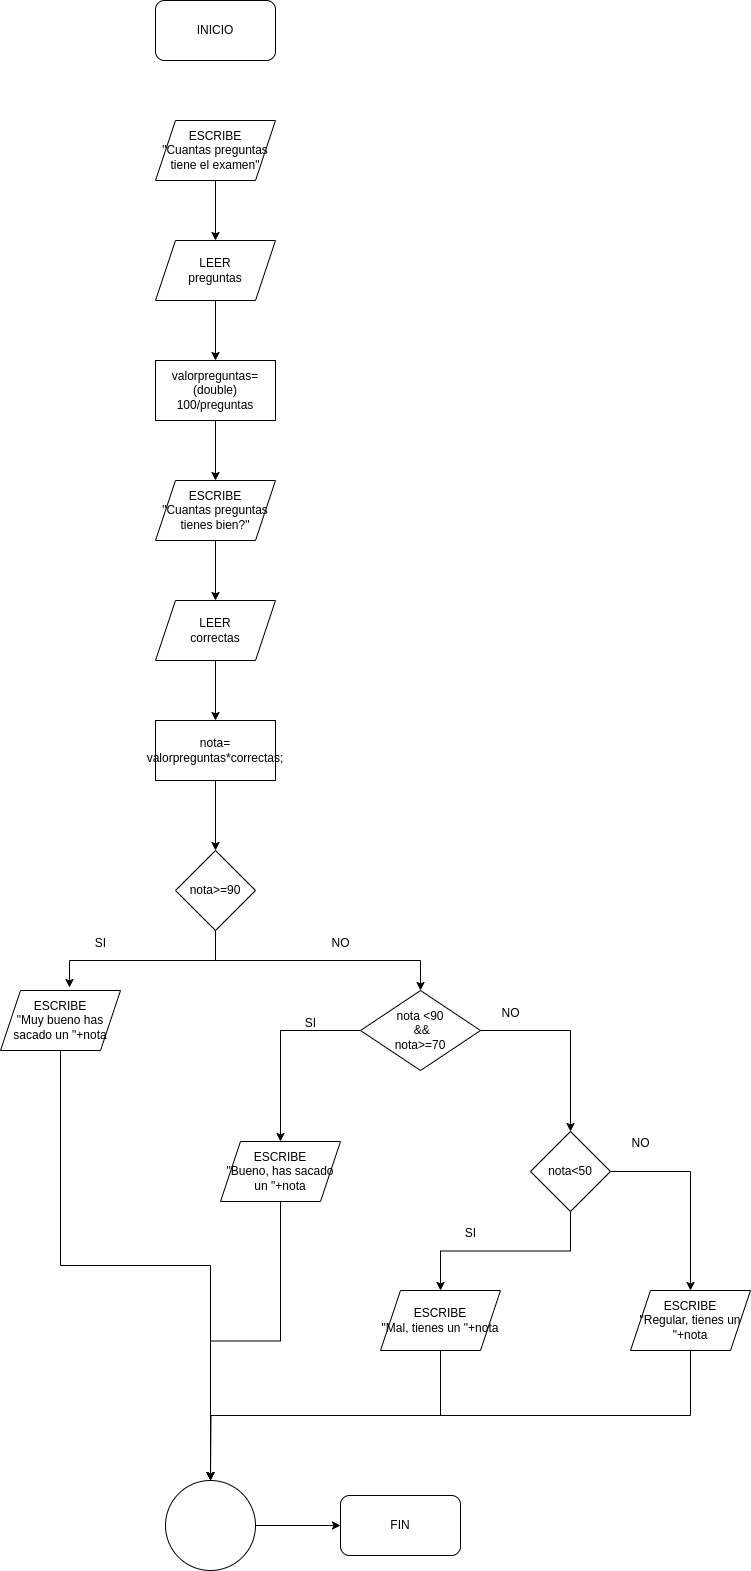

The diagram above was exported from draw.io. Its source (the exported page's mxGraphModel, read from the mxfile embedded in the PNG):
<mxGraphModel dx="1020" dy="1017" grid="1" gridSize="10" guides="1" tooltips="1" connect="1" arrows="1" fold="1" page="1" pageScale="1" pageWidth="1169" pageHeight="827" math="0" shadow="0">
  <root>
    <mxCell id="0" />
    <mxCell id="1" parent="0" />
    <mxCell id="rDkiweoEUgrR3tLf0id5-1" value="INICIO" style="rounded=1;whiteSpace=wrap;html=1;" vertex="1" parent="1">
      <mxGeometry x="525" y="40" width="120" height="60" as="geometry" />
    </mxCell>
    <mxCell id="rDkiweoEUgrR3tLf0id5-5" style="edgeStyle=orthogonalEdgeStyle;rounded=0;orthogonalLoop=1;jettySize=auto;html=1;exitX=0.5;exitY=1;exitDx=0;exitDy=0;entryX=0.5;entryY=0;entryDx=0;entryDy=0;" edge="1" parent="1" source="rDkiweoEUgrR3tLf0id5-2" target="rDkiweoEUgrR3tLf0id5-3">
      <mxGeometry relative="1" as="geometry" />
    </mxCell>
    <mxCell id="rDkiweoEUgrR3tLf0id5-2" value="ESCRIBE&lt;br&gt;&quot;Cuantas preguntas tiene el examen&quot;" style="shape=parallelogram;perimeter=parallelogramPerimeter;whiteSpace=wrap;html=1;fixedSize=1;" vertex="1" parent="1">
      <mxGeometry x="525" y="160" width="120" height="60" as="geometry" />
    </mxCell>
    <mxCell id="rDkiweoEUgrR3tLf0id5-6" style="edgeStyle=orthogonalEdgeStyle;rounded=0;orthogonalLoop=1;jettySize=auto;html=1;exitX=0.5;exitY=1;exitDx=0;exitDy=0;entryX=0.5;entryY=0;entryDx=0;entryDy=0;" edge="1" parent="1" source="rDkiweoEUgrR3tLf0id5-3" target="rDkiweoEUgrR3tLf0id5-4">
      <mxGeometry relative="1" as="geometry" />
    </mxCell>
    <mxCell id="rDkiweoEUgrR3tLf0id5-3" value="LEER&lt;br&gt;preguntas" style="shape=parallelogram;perimeter=parallelogramPerimeter;whiteSpace=wrap;html=1;fixedSize=1;" vertex="1" parent="1">
      <mxGeometry x="525" y="280" width="120" height="60" as="geometry" />
    </mxCell>
    <mxCell id="rDkiweoEUgrR3tLf0id5-8" style="edgeStyle=orthogonalEdgeStyle;rounded=0;orthogonalLoop=1;jettySize=auto;html=1;exitX=0.5;exitY=1;exitDx=0;exitDy=0;" edge="1" parent="1" source="rDkiweoEUgrR3tLf0id5-4" target="rDkiweoEUgrR3tLf0id5-7">
      <mxGeometry relative="1" as="geometry" />
    </mxCell>
    <mxCell id="rDkiweoEUgrR3tLf0id5-4" value="valorpreguntas=(double) 100/preguntas" style="rounded=0;whiteSpace=wrap;html=1;" vertex="1" parent="1">
      <mxGeometry x="525" y="400" width="120" height="60" as="geometry" />
    </mxCell>
    <mxCell id="rDkiweoEUgrR3tLf0id5-12" style="edgeStyle=orthogonalEdgeStyle;rounded=0;orthogonalLoop=1;jettySize=auto;html=1;exitX=0.5;exitY=1;exitDx=0;exitDy=0;" edge="1" parent="1" source="rDkiweoEUgrR3tLf0id5-7" target="rDkiweoEUgrR3tLf0id5-9">
      <mxGeometry relative="1" as="geometry" />
    </mxCell>
    <mxCell id="rDkiweoEUgrR3tLf0id5-7" value="ESCRIBE&lt;br&gt;&quot;Cuantas preguntas tienes bien?&quot;" style="shape=parallelogram;perimeter=parallelogramPerimeter;whiteSpace=wrap;html=1;fixedSize=1;" vertex="1" parent="1">
      <mxGeometry x="525" y="520" width="120" height="60" as="geometry" />
    </mxCell>
    <mxCell id="rDkiweoEUgrR3tLf0id5-13" style="edgeStyle=orthogonalEdgeStyle;rounded=0;orthogonalLoop=1;jettySize=auto;html=1;exitX=0.5;exitY=1;exitDx=0;exitDy=0;" edge="1" parent="1" source="rDkiweoEUgrR3tLf0id5-9" target="rDkiweoEUgrR3tLf0id5-10">
      <mxGeometry relative="1" as="geometry" />
    </mxCell>
    <mxCell id="rDkiweoEUgrR3tLf0id5-9" value="LEER&lt;br&gt;correctas" style="shape=parallelogram;perimeter=parallelogramPerimeter;whiteSpace=wrap;html=1;fixedSize=1;" vertex="1" parent="1">
      <mxGeometry x="525" y="640" width="120" height="60" as="geometry" />
    </mxCell>
    <mxCell id="rDkiweoEUgrR3tLf0id5-14" style="edgeStyle=orthogonalEdgeStyle;rounded=0;orthogonalLoop=1;jettySize=auto;html=1;exitX=0.5;exitY=1;exitDx=0;exitDy=0;" edge="1" parent="1" source="rDkiweoEUgrR3tLf0id5-10" target="rDkiweoEUgrR3tLf0id5-11">
      <mxGeometry relative="1" as="geometry" />
    </mxCell>
    <mxCell id="rDkiweoEUgrR3tLf0id5-10" value="nota=&lt;br&gt;valorpreguntas*correctas;" style="rounded=0;whiteSpace=wrap;html=1;" vertex="1" parent="1">
      <mxGeometry x="525" y="760" width="120" height="60" as="geometry" />
    </mxCell>
    <mxCell id="rDkiweoEUgrR3tLf0id5-18" style="edgeStyle=orthogonalEdgeStyle;rounded=0;orthogonalLoop=1;jettySize=auto;html=1;exitX=0.5;exitY=1;exitDx=0;exitDy=0;entryX=0.5;entryY=0;entryDx=0;entryDy=0;" edge="1" parent="1" source="rDkiweoEUgrR3tLf0id5-11" target="rDkiweoEUgrR3tLf0id5-16">
      <mxGeometry relative="1" as="geometry" />
    </mxCell>
    <mxCell id="rDkiweoEUgrR3tLf0id5-11" value="nota&amp;gt;=90" style="rhombus;whiteSpace=wrap;html=1;" vertex="1" parent="1">
      <mxGeometry x="545" y="890" width="80" height="80" as="geometry" />
    </mxCell>
    <mxCell id="rDkiweoEUgrR3tLf0id5-32" style="edgeStyle=orthogonalEdgeStyle;rounded=0;orthogonalLoop=1;jettySize=auto;html=1;exitX=0.5;exitY=1;exitDx=0;exitDy=0;entryX=0.5;entryY=0;entryDx=0;entryDy=0;" edge="1" parent="1" source="rDkiweoEUgrR3tLf0id5-15" target="rDkiweoEUgrR3tLf0id5-29">
      <mxGeometry relative="1" as="geometry" />
    </mxCell>
    <mxCell id="rDkiweoEUgrR3tLf0id5-15" value="ESCRIBE&lt;br&gt;&quot;Muy bueno has sacado un &quot;+nota" style="shape=parallelogram;perimeter=parallelogramPerimeter;whiteSpace=wrap;html=1;fixedSize=1;" vertex="1" parent="1">
      <mxGeometry x="370" y="1030" width="120" height="60" as="geometry" />
    </mxCell>
    <mxCell id="rDkiweoEUgrR3tLf0id5-23" style="edgeStyle=orthogonalEdgeStyle;rounded=0;orthogonalLoop=1;jettySize=auto;html=1;exitX=0;exitY=0.5;exitDx=0;exitDy=0;" edge="1" parent="1" source="rDkiweoEUgrR3tLf0id5-16" target="rDkiweoEUgrR3tLf0id5-22">
      <mxGeometry relative="1" as="geometry" />
    </mxCell>
    <mxCell id="rDkiweoEUgrR3tLf0id5-26" style="edgeStyle=orthogonalEdgeStyle;rounded=0;orthogonalLoop=1;jettySize=auto;html=1;exitX=1;exitY=0.5;exitDx=0;exitDy=0;entryX=0.5;entryY=0;entryDx=0;entryDy=0;" edge="1" parent="1" source="rDkiweoEUgrR3tLf0id5-16" target="rDkiweoEUgrR3tLf0id5-25">
      <mxGeometry relative="1" as="geometry" />
    </mxCell>
    <mxCell id="rDkiweoEUgrR3tLf0id5-16" value="nota &amp;lt;90&lt;br&gt;&amp;nbsp;&amp;amp;&amp;amp; &lt;br&gt;nota&amp;gt;=70" style="rhombus;whiteSpace=wrap;html=1;" vertex="1" parent="1">
      <mxGeometry x="730" y="1030" width="120" height="80" as="geometry" />
    </mxCell>
    <mxCell id="rDkiweoEUgrR3tLf0id5-17" style="edgeStyle=orthogonalEdgeStyle;rounded=0;orthogonalLoop=1;jettySize=auto;html=1;exitX=0.5;exitY=1;exitDx=0;exitDy=0;entryX=0.575;entryY=-0.05;entryDx=0;entryDy=0;entryPerimeter=0;" edge="1" parent="1" source="rDkiweoEUgrR3tLf0id5-11" target="rDkiweoEUgrR3tLf0id5-15">
      <mxGeometry relative="1" as="geometry" />
    </mxCell>
    <mxCell id="rDkiweoEUgrR3tLf0id5-19" value="SI" style="text;html=1;align=center;verticalAlign=middle;resizable=0;points=[];autosize=1;strokeColor=none;fillColor=none;" vertex="1" parent="1">
      <mxGeometry x="455" y="968" width="30" height="30" as="geometry" />
    </mxCell>
    <mxCell id="rDkiweoEUgrR3tLf0id5-20" value="NO" style="text;html=1;align=center;verticalAlign=middle;resizable=0;points=[];autosize=1;strokeColor=none;fillColor=none;" vertex="1" parent="1">
      <mxGeometry x="690" y="968" width="40" height="30" as="geometry" />
    </mxCell>
    <mxCell id="rDkiweoEUgrR3tLf0id5-30" style="edgeStyle=orthogonalEdgeStyle;rounded=0;orthogonalLoop=1;jettySize=auto;html=1;exitX=0.5;exitY=1;exitDx=0;exitDy=0;entryX=0.5;entryY=0;entryDx=0;entryDy=0;" edge="1" parent="1" source="rDkiweoEUgrR3tLf0id5-22" target="rDkiweoEUgrR3tLf0id5-29">
      <mxGeometry relative="1" as="geometry" />
    </mxCell>
    <mxCell id="rDkiweoEUgrR3tLf0id5-22" value="ESCRIBE&lt;br&gt;&quot;Bueno, has sacado un &quot;+nota" style="shape=parallelogram;perimeter=parallelogramPerimeter;whiteSpace=wrap;html=1;fixedSize=1;" vertex="1" parent="1">
      <mxGeometry x="590" y="1181" width="120" height="60" as="geometry" />
    </mxCell>
    <mxCell id="rDkiweoEUgrR3tLf0id5-24" value="SI" style="text;html=1;align=center;verticalAlign=middle;resizable=0;points=[];autosize=1;strokeColor=none;fillColor=none;" vertex="1" parent="1">
      <mxGeometry x="665" y="1048" width="30" height="30" as="geometry" />
    </mxCell>
    <mxCell id="rDkiweoEUgrR3tLf0id5-35" style="edgeStyle=orthogonalEdgeStyle;rounded=0;orthogonalLoop=1;jettySize=auto;html=1;exitX=0.5;exitY=1;exitDx=0;exitDy=0;" edge="1" parent="1" source="rDkiweoEUgrR3tLf0id5-25" target="rDkiweoEUgrR3tLf0id5-27">
      <mxGeometry relative="1" as="geometry" />
    </mxCell>
    <mxCell id="rDkiweoEUgrR3tLf0id5-37" style="edgeStyle=orthogonalEdgeStyle;rounded=0;orthogonalLoop=1;jettySize=auto;html=1;exitX=1;exitY=0.5;exitDx=0;exitDy=0;" edge="1" parent="1" source="rDkiweoEUgrR3tLf0id5-25" target="rDkiweoEUgrR3tLf0id5-28">
      <mxGeometry relative="1" as="geometry" />
    </mxCell>
    <mxCell id="rDkiweoEUgrR3tLf0id5-25" value="nota&amp;lt;50" style="rhombus;whiteSpace=wrap;html=1;" vertex="1" parent="1">
      <mxGeometry x="900" y="1171" width="80" height="80" as="geometry" />
    </mxCell>
    <mxCell id="rDkiweoEUgrR3tLf0id5-33" style="edgeStyle=orthogonalEdgeStyle;rounded=0;orthogonalLoop=1;jettySize=auto;html=1;exitX=0.5;exitY=1;exitDx=0;exitDy=0;entryX=0.5;entryY=0;entryDx=0;entryDy=0;" edge="1" parent="1" source="rDkiweoEUgrR3tLf0id5-27" target="rDkiweoEUgrR3tLf0id5-29">
      <mxGeometry relative="1" as="geometry" />
    </mxCell>
    <mxCell id="rDkiweoEUgrR3tLf0id5-27" value="ESCRIBE&lt;br&gt;&quot;Mal, tienes un &quot;+nota" style="shape=parallelogram;perimeter=parallelogramPerimeter;whiteSpace=wrap;html=1;fixedSize=1;" vertex="1" parent="1">
      <mxGeometry x="750" y="1330" width="120" height="60" as="geometry" />
    </mxCell>
    <mxCell id="rDkiweoEUgrR3tLf0id5-34" style="edgeStyle=orthogonalEdgeStyle;rounded=0;orthogonalLoop=1;jettySize=auto;html=1;exitX=0.5;exitY=1;exitDx=0;exitDy=0;" edge="1" parent="1" source="rDkiweoEUgrR3tLf0id5-28">
      <mxGeometry relative="1" as="geometry">
        <mxPoint x="580" y="1520" as="targetPoint" />
      </mxGeometry>
    </mxCell>
    <mxCell id="rDkiweoEUgrR3tLf0id5-28" value="ESCRIBE&lt;br&gt;&quot;Regular, tienes un &quot;+nota" style="shape=parallelogram;perimeter=parallelogramPerimeter;whiteSpace=wrap;html=1;fixedSize=1;" vertex="1" parent="1">
      <mxGeometry x="1000" y="1330" width="120" height="60" as="geometry" />
    </mxCell>
    <mxCell id="rDkiweoEUgrR3tLf0id5-42" style="edgeStyle=orthogonalEdgeStyle;rounded=0;orthogonalLoop=1;jettySize=auto;html=1;exitX=1;exitY=0.5;exitDx=0;exitDy=0;entryX=0;entryY=0.5;entryDx=0;entryDy=0;" edge="1" parent="1" source="rDkiweoEUgrR3tLf0id5-29" target="rDkiweoEUgrR3tLf0id5-41">
      <mxGeometry relative="1" as="geometry" />
    </mxCell>
    <mxCell id="rDkiweoEUgrR3tLf0id5-29" value="" style="ellipse;whiteSpace=wrap;html=1;aspect=fixed;" vertex="1" parent="1">
      <mxGeometry x="535" y="1520" width="90" height="90" as="geometry" />
    </mxCell>
    <mxCell id="rDkiweoEUgrR3tLf0id5-38" value="NO" style="text;html=1;align=center;verticalAlign=middle;resizable=0;points=[];autosize=1;strokeColor=none;fillColor=none;" vertex="1" parent="1">
      <mxGeometry x="990" y="1168" width="40" height="30" as="geometry" />
    </mxCell>
    <mxCell id="rDkiweoEUgrR3tLf0id5-39" value="SI" style="text;html=1;align=center;verticalAlign=middle;resizable=0;points=[];autosize=1;strokeColor=none;fillColor=none;" vertex="1" parent="1">
      <mxGeometry x="825" y="1258" width="30" height="30" as="geometry" />
    </mxCell>
    <mxCell id="rDkiweoEUgrR3tLf0id5-40" value="NO" style="text;html=1;align=center;verticalAlign=middle;resizable=0;points=[];autosize=1;strokeColor=none;fillColor=none;" vertex="1" parent="1">
      <mxGeometry x="860" y="1038" width="40" height="30" as="geometry" />
    </mxCell>
    <mxCell id="rDkiweoEUgrR3tLf0id5-41" value="FIN" style="rounded=1;whiteSpace=wrap;html=1;" vertex="1" parent="1">
      <mxGeometry x="710" y="1535" width="120" height="60" as="geometry" />
    </mxCell>
  </root>
</mxGraphModel>